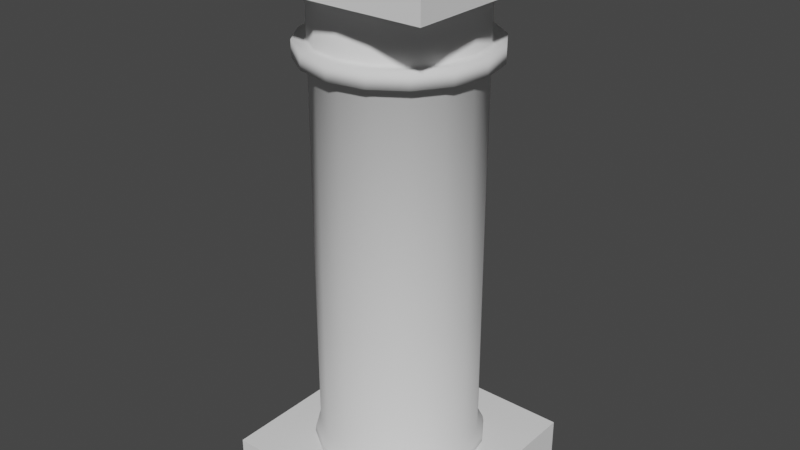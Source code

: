 # Source: 0929_RomanTuscanColumn.blend  (saved by Blender 4.2.66; exported with 4.5.12 LTS)
import bpy
from mathutils import Matrix  # noqa: F401  (used for matrix-valued properties, if any)

bpy.ops.wm.read_factory_settings(use_empty=True)
scene = bpy.context.scene
scene.name = 'Scene'

# ---- collections
col_collection = bpy.data.collections.new('Collection'); scene.collection.children.link(col_collection)

# ---- world
world_world = bpy.data.worlds.new('World'); scene.world = world_world
world_world.use_nodes = True; world_world.node_tree.nodes.clear()
_N = world_world.node_tree.nodes; _L = world_world.node_tree.links
n0 = _N.new('ShaderNodeOutputWorld'); n0.name = 'World Output'; n0.location = (300, 300)
n1 = _N.new('ShaderNodeBackground'); n1.name = 'Background'; n1.location = (10, 300)
n1.inputs[0].default_value = (0.05088, 0.05088, 0.05088, 1.0)
_L.new(n1.outputs[0], n0.inputs[0])
n0.is_active_output = True
world_world.color = (0.05088, 0.05088, 0.05088)
world_world.use_sun_shadow = False
world_world.sun_shadow_jitter_overblur = 0.0

# ---- meshes
me_cube = bpy.data.meshes.new('Cube')
me_cube.from_pydata([(-0.4426, -0.4426, -0.07207), (-0.4426, -0.4426, 0.07207), (-0.4426, 0.4426, -0.07207), (-0.4426, 0.4426, 0.07207), (0.4426, -0.4426, -0.07207), (0.4426, -0.4426, 0.07207), (0.4426, 0.4426, -0.07207), (0.4426, 0.4426, 0.07207)], [], [(0, 1, 3, 2), (2, 3, 7, 6), (6, 7, 5, 4), (4, 5, 1, 0), (2, 6, 4, 0), (7, 3, 1, 5)])
_uv = me_cube.uv_layers.new(name='UVMap')
_uv.uv.foreach_set('vector', [0.375, 0.0, 0.625, 0.0, 0.625, 0.25, 0.375, 0.25, 0.375, 0.25, 0.625, 0.25, 0.625, 0.5, 0.375, 0.5, 0.375, 0.5, 0.625, 0.5, 0.625, 0.75, 0.375, 0.75, 0.375, 0.75, 0.625, 0.75, 0.625, 1.0, 0.375, 1.0, 0.125, 0.5, 0.375, 0.5, 0.375, 0.75, 0.125, 0.75, 0.625, 0.5, 0.875, 0.5, 0.875, 0.75, 0.625, 0.75])
me_cube.update()
me_cube_001 = bpy.data.meshes.new('Cube.001')
me_cube_001.from_pydata([(-0.4426, -0.4426, -0.07207), (-0.4426, -0.4426, 0.07207), (-0.4426, 0.4426, -0.07207), (-0.4426, 0.4426, 0.07207), (0.4426, -0.4426, -0.07207), (0.4426, -0.4426, 0.07207), (0.4426, 0.4426, -0.07207), (0.4426, 0.4426, 0.07207)], [], [(0, 1, 3, 2), (2, 3, 7, 6), (6, 7, 5, 4), (4, 5, 1, 0), (2, 6, 4, 0), (7, 3, 1, 5)])
_uv = me_cube_001.uv_layers.new(name='UVMap')
_uv.uv.foreach_set('vector', [0.375, 0.0, 0.625, 0.0, 0.625, 0.25, 0.375, 0.25, 0.375, 0.25, 0.625, 0.25, 0.625, 0.5, 0.375, 0.5, 0.375, 0.5, 0.625, 0.5, 0.625, 0.75, 0.375, 0.75, 0.375, 0.75, 0.625, 0.75, 0.625, 1.0, 0.375, 1.0, 0.125, 0.5, 0.375, 0.5, 0.375, 0.75, 0.125, 0.75, 0.625, 0.5, 0.875, 0.5, 0.875, 0.75, 0.625, 0.75])
me_cube_001.update()
me_cylinder = bpy.data.meshes.new('Cylinder')
me_cylinder.from_pydata([(4.237e-09, 0.3131, 1.945), (0.1198, 0.2893, 1.945), (0.2214, 0.2214, 1.945), (0.2893, 0.1198, 1.945), (0.3131, 5.783e-09, 1.945), (0.2893, -0.1198, 1.945), (0.2214, -0.2214, 1.945), (0.1198, -0.2893, 1.945), (4.237e-09, -0.3131, 1.945), (-0.1198, -0.2893, 1.945), (-0.2214, -0.2214, 1.945), (-0.2893, -0.1198, 1.945), (-0.3131, 5.783e-09, 1.945), (-0.2893, 0.1198, 1.945), (-0.2214, 0.2214, 1.945), (-0.1198, 0.2893, 1.945), (4.237e-09, 0.3131, 0.685), (0.1198, 0.2893, 0.685), (0.2214, 0.2214, 0.685), (0.2893, 0.1198, 0.685), (0.3131, 5.783e-09, 0.685), (0.2893, -0.1198, 0.685), (0.2214, -0.2214, 0.685), (0.1198, -0.2893, 0.685), (4.237e-09, -0.3131, 0.685), (-0.1198, -0.2893, 0.685), (-0.2214, -0.2214, 0.685), (-0.2893, -0.1198, 0.685), (-0.3131, 5.783e-09, 0.685), (-0.2893, 0.1198, 0.685), (-0.2214, 0.2214, 0.685), (-0.1198, 0.2893, 0.685), (3.756e-09, 0.3649, 1.708), (3.756e-09, 0.3649, 1.647), (0.1396, 0.3371, 1.647), (0.1396, 0.3371, 1.708), (0.258, 0.258, 1.647), (0.258, 0.258, 1.708), (0.3371, 0.1396, 1.647), (0.3371, 0.1396, 1.708), (0.3649, 5.824e-09, 1.647), (0.3649, 5.824e-09, 1.708), (0.3371, -0.1396, 1.647), (0.3371, -0.1396, 1.708), (0.258, -0.258, 1.647), (0.258, -0.258, 1.708), (0.1396, -0.3371, 1.647), (0.1396, -0.3371, 1.708), (3.756e-09, -0.3649, 1.647), (3.756e-09, -0.3649, 1.708), (-0.1396, -0.3371, 1.647), (-0.1396, -0.3371, 1.708), (-0.258, -0.258, 1.647), (-0.258, -0.258, 1.708), (-0.3371, -0.1396, 1.647), (-0.3371, -0.1396, 1.708), (-0.3649, 5.824e-09, 1.647), (-0.3649, 5.824e-09, 1.708), (-0.3371, 0.1396, 1.647), (-0.3371, 0.1396, 1.708), (-0.258, 0.258, 1.647), (-0.258, 0.258, 1.708), (-0.1396, 0.3371, 1.647), (-0.1396, 0.3371, 1.708), (4.208e-09, 0.3233, 1.65), (4.237e-09, 0.3131, 1.641), (0.1198, 0.2893, 1.641), (0.1237, 0.2987, 1.65), (0.2214, 0.2214, 1.641), (0.2286, 0.2286, 1.65), (0.2893, 0.1198, 1.641), (0.2987, 0.1237, 1.65), (0.3131, 5.783e-09, 1.641), (0.3233, 5.791e-09, 1.65), (0.2893, -0.1198, 1.641), (0.2987, -0.1237, 1.65), (0.2214, -0.2214, 1.641), (0.2286, -0.2286, 1.65), (0.1198, -0.2893, 1.641), (0.1237, -0.2987, 1.65), (4.237e-09, -0.3131, 1.641), (4.208e-09, -0.3233, 1.65), (-0.1198, -0.2893, 1.641), (-0.1237, -0.2987, 1.65), (-0.2214, -0.2214, 1.641), (-0.2286, -0.2286, 1.65), (-0.2893, -0.1198, 1.641), (-0.2987, -0.1237, 1.65), (-0.3131, 5.783e-09, 1.641), (-0.3233, 5.791e-09, 1.65), (-0.2893, 0.1198, 1.641), (-0.2987, 0.1237, 1.65), (-0.2214, 0.2214, 1.641), (-0.2286, 0.2286, 1.65), (-0.1198, 0.2893, 1.641), (-0.1237, 0.2987, 1.65), (4.237e-09, 0.3131, 1.714), (4.208e-09, 0.3233, 1.704), (0.1237, 0.2987, 1.704), (0.1198, 0.2893, 1.714), (0.2286, 0.2286, 1.704), (0.2214, 0.2214, 1.714), (0.2987, 0.1237, 1.704), (0.2893, 0.1198, 1.714), (0.3233, 5.791e-09, 1.704), (0.3131, 5.783e-09, 1.714), (0.2987, -0.1237, 1.704), (0.2893, -0.1198, 1.714), (0.2286, -0.2286, 1.704), (0.2214, -0.2214, 1.714), (0.1237, -0.2987, 1.704), (0.1198, -0.2893, 1.714), (4.208e-09, -0.3233, 1.704), (4.237e-09, -0.3131, 1.714), (-0.1237, -0.2987, 1.704), (-0.1198, -0.2893, 1.714), (-0.2286, -0.2286, 1.704), (-0.2214, -0.2214, 1.714), (-0.2987, -0.1237, 1.704), (-0.2893, -0.1198, 1.714), (-0.3233, 5.791e-09, 1.704), (-0.3131, 5.783e-09, 1.714), (-0.2987, 0.1237, 1.704), (-0.2893, 0.1198, 1.714), (-0.2286, 0.2286, 1.704), (-0.2214, 0.2214, 1.714), (-0.1237, 0.2987, 1.704), (-0.1198, 0.2893, 1.714), (4.227e-09, 0.3225, 0.07436), (4.237e-09, 0.3131, 0.1508), (0.1234, 0.298, 0.07436), (0.1198, 0.2893, 0.1508), (0.2281, 0.2281, 0.07436), (0.2214, 0.2214, 0.1508), (0.298, 0.1234, 0.07436), (0.2893, 0.1198, 0.1508), (0.3225, 4.922e-09, 0.07436), (0.3131, 5.783e-09, 0.1508), (0.298, -0.1234, 0.07436), (0.2893, -0.1198, 0.1508), (0.2281, -0.2281, 0.07436), (0.2214, -0.2214, 0.1508), (0.1234, -0.298, 0.07436), (0.1198, -0.2893, 0.1508), (3.683e-09, -0.3225, 0.07436), (4.237e-09, -0.3131, 0.1508), (-0.1234, -0.298, 0.07436), (-0.1198, -0.2893, 0.1508), (-0.2281, -0.2281, 0.07436), (-0.2214, -0.2214, 0.1508), (-0.298, -0.1234, 0.07436), (-0.2893, -0.1198, 0.1508), (-0.3225, 5.465e-09, 0.07436), (-0.3131, 5.783e-09, 0.1508), (-0.298, 0.1234, 0.07436), (-0.2893, 0.1198, 0.1508), (-0.2281, 0.2281, 0.07436), (-0.2214, 0.2214, 0.1508), (-0.1234, 0.298, 0.07436), (-0.1198, 0.2893, 0.1508), (4.719e-09, 0.3365, 0.1019), (4.75e-09, 0.3332, 0.124), (0.1275, 0.3078, 0.124), (0.1288, 0.3108, 0.1019), (0.2356, 0.2356, 0.124), (0.2379, 0.2379, 0.1019), (0.3078, 0.1275, 0.124), (0.3108, 0.1288, 0.1019), (0.3332, 5.295e-09, 0.124), (0.3365, 4.966e-09, 0.1019), (0.3078, -0.1275, 0.124), (0.3108, -0.1288, 0.1019), (0.2356, -0.2356, 0.124), (0.2379, -0.2379, 0.1019), (0.1275, -0.3078, 0.124), (0.1288, -0.3108, 0.1019), (4.624e-09, -0.3332, 0.124), (4.382e-09, -0.3365, 0.1019), (-0.1275, -0.3078, 0.124), (-0.1288, -0.3108, 0.1019), (-0.2356, -0.2356, 0.124), (-0.2379, -0.2379, 0.1019), (-0.3078, -0.1275, 0.124), (-0.3108, -0.1288, 0.1019), (-0.3332, 5.379e-09, 0.124), (-0.3365, 5.263e-09, 0.1019), (-0.3078, 0.1275, 0.124), (-0.3108, 0.1288, 0.1019), (-0.2356, 0.2356, 0.124), (-0.2379, 0.2379, 0.1019), (-0.1275, 0.3078, 0.124), (-0.1288, 0.3108, 0.1019)], [], [(67, 64, 33, 34), (71, 69, 36, 38), (73, 71, 38, 40), (75, 73, 40, 42), (77, 75, 42, 44), (79, 77, 44, 46), (81, 79, 46, 48), (83, 81, 48, 50), (85, 83, 50, 52), (87, 85, 52, 54), (89, 87, 54, 56), (91, 89, 56, 58), (93, 91, 58, 60), (95, 93, 60, 62), (1, 0, 15, 14, 13, 12, 11, 10, 9, 8, 7, 6, 5, 4, 3, 2), (31, 94, 65, 16), (159, 31, 16, 129), (131, 17, 18, 133), (100, 102, 39, 37), (157, 30, 31, 159), (155, 29, 30, 157), (124, 126, 63, 61), (153, 28, 29, 155), (122, 124, 61, 59), (151, 27, 28, 153), (120, 122, 59, 57), (149, 26, 27, 151), (118, 120, 57, 55), (147, 25, 26, 149), (116, 118, 55, 53), (145, 24, 25, 147), (114, 116, 53, 51), (143, 23, 24, 145), (112, 114, 51, 49), (141, 22, 23, 143), (110, 112, 49, 47), (139, 21, 22, 141), (108, 110, 47, 45), (137, 20, 21, 139), (106, 108, 45, 43), (135, 19, 20, 137), (104, 106, 43, 41), (133, 18, 19, 135), (102, 104, 41, 39), (128, 130, 132, 134, 136, 138, 140, 142, 144, 146, 148, 150, 152, 154, 156, 158), (98, 100, 37, 35), (17, 66, 68, 18), (26, 84, 86, 27), (99, 1, 2, 101), (117, 10, 11, 119), (22, 76, 78, 23), (16, 65, 66, 17), (109, 6, 7, 111), (18, 68, 70, 19), (27, 86, 88, 28), (97, 98, 35, 32), (101, 2, 3, 103), (119, 11, 12, 121), (23, 78, 80, 24), (111, 7, 8, 113), (19, 70, 72, 20), (28, 88, 90, 29), (126, 97, 32, 63), (63, 32, 33, 62), (61, 63, 62, 60), (59, 61, 60, 58), (57, 59, 58, 56), (55, 57, 56, 54), (53, 55, 54, 52), (51, 53, 52, 50), (49, 51, 50, 48), (47, 49, 48, 46), (45, 47, 46, 44), (43, 45, 44, 42), (41, 43, 42, 40), (39, 41, 40, 38), (37, 39, 38, 36), (35, 37, 36, 34), (32, 35, 34, 33), (125, 14, 15, 127), (107, 5, 6, 109), (96, 0, 1, 99), (30, 92, 94, 31), (21, 74, 76, 22), (115, 9, 10, 117), (69, 67, 34, 36), (25, 82, 84, 26), (123, 13, 14, 125), (105, 4, 5, 107), (29, 90, 92, 30), (20, 72, 74, 21), (113, 8, 9, 115), (24, 80, 82, 25), (121, 12, 13, 123), (103, 3, 4, 105), (65, 94, 95, 64), (94, 92, 93, 95), (92, 90, 91, 93), (90, 88, 89, 91), (88, 86, 87, 89), (86, 84, 85, 87), (84, 82, 83, 85), (82, 80, 81, 83), (80, 78, 79, 81), (78, 76, 77, 79), (76, 74, 75, 77), (74, 72, 73, 75), (72, 70, 71, 73), (70, 68, 69, 71), (68, 66, 67, 69), (66, 65, 64, 67), (64, 95, 62, 33), (127, 96, 97, 126), (125, 127, 126, 124), (123, 125, 124, 122), (121, 123, 122, 120), (119, 121, 120, 118), (117, 119, 118, 116), (115, 117, 116, 114), (113, 115, 114, 112), (111, 113, 112, 110), (109, 111, 110, 108), (107, 109, 108, 106), (105, 107, 106, 104), (103, 105, 104, 102), (101, 103, 102, 100), (99, 101, 100, 98), (96, 99, 98, 97), (127, 15, 0, 96), (160, 163, 130, 128), (191, 160, 128, 158), (163, 165, 132, 130), (133, 135, 166, 164), (165, 167, 134, 132), (135, 137, 168, 166), (167, 169, 136, 134), (137, 139, 170, 168), (169, 171, 138, 136), (139, 141, 172, 170), (171, 173, 140, 138), (141, 143, 174, 172), (173, 175, 142, 140), (143, 145, 176, 174), (175, 177, 144, 142), (145, 147, 178, 176), (177, 179, 146, 144), (147, 149, 180, 178), (179, 181, 148, 146), (149, 151, 182, 180), (181, 183, 150, 148), (151, 153, 184, 182), (183, 185, 152, 150), (153, 155, 186, 184), (185, 187, 154, 152), (155, 157, 188, 186), (187, 189, 156, 154), (157, 159, 190, 188), (189, 191, 158, 156), (129, 131, 162, 161), (131, 133, 164, 162), (129, 16, 17, 131), (163, 160, 161, 162), (165, 163, 162, 164), (167, 165, 164, 166), (169, 167, 166, 168), (171, 169, 168, 170), (173, 171, 170, 172), (175, 173, 172, 174), (177, 175, 174, 176), (179, 177, 176, 178), (181, 179, 178, 180), (183, 181, 180, 182), (185, 183, 182, 184), (187, 185, 184, 186), (189, 187, 186, 188), (191, 189, 188, 190), (160, 191, 190, 161), (159, 129, 161, 190)])
me_cylinder.polygons.foreach_set('use_smooth', [True] * 178)
_uv = me_cylinder.uv_layers.new(name='UVMap')
_uv.uv.foreach_set('vector', [0.9375, 0.8286, 1.0, 0.8286, 1.0, 0.8286, 0.9375, 0.8286, 0.8125, 0.8286, 0.875, 0.8286, 0.875, 0.8286, 0.8125, 0.8286, 0.75, 0.8286, 0.8125, 0.8286, 0.8125, 0.8286, 0.75, 0.8286, 0.6875, 0.8286, 0.75, 0.8286, 0.75, 0.8286, 0.6875, 0.8286, 0.625, 0.8286, 0.6875, 0.8286, 0.6875, 0.8286, 0.625, 0.8286, 0.5625, 0.8286, 0.625, 0.8286, 0.625, 0.8286, 0.5625, 0.8286, 0.5, 0.8286, 0.5625, 0.8286, 0.5625, 0.8286, 0.5, 0.8286, 0.4375, 0.8286, 0.5, 0.8286, 0.5, 0.8286, 0.4375, 0.8286, 0.375, 0.8286, 0.4375, 0.8286, 0.4375, 0.8286, 0.375, 0.8286, 0.3125, 0.8286, 0.375, 0.8286, 0.375, 0.8286, 0.3125, 0.8286, 0.25, 0.8286, 0.3125, 0.8286, 0.3125, 0.8286, 0.25, 0.8286, 0.1875, 0.8286, 0.25, 0.8286, 0.25, 0.8286, 0.1875, 0.8286, 0.125, 0.8286, 0.1875, 0.8286, 0.1875, 0.8286, 0.125, 0.8286, 0.0625, 0.8286, 0.125, 0.8286, 0.125, 0.8286, 0.0625, 0.8286, 0.3418, 0.4717, 0.25, 0.49, 0.1582, 0.4717, 0.08029, 0.4197, 0.02827, 0.3418, 0.01, 0.25, 0.02827, 0.1582, 0.08029, 0.08029, 0.1582, 0.02827, 0.25, 0.01, 0.3418, 0.02827, 0.4197, 0.08029, 0.4717, 0.1582, 0.49, 0.25, 0.4717, 0.3418, 0.4197, 0.4197, 0.0625, 0.6667, 0.0625, 0.8269, 0.0, 0.8269, 0.0, 0.6667, 0.0625, 0.5095, 0.0625, 0.6667, 0.0, 0.6667, 0.0, 0.5095, 0.9375, 0.5095, 0.9375, 0.6667, 0.875, 0.6667, 0.875, 0.5095, 0.875, 0.8466, 0.8125, 0.8466, 0.8125, 0.8466, 0.875, 0.8466, 0.125, 0.5095, 0.125, 0.6667, 0.0625, 0.6667, 0.0625, 0.5095, 0.1875, 0.5095, 0.1875, 0.6667, 0.125, 0.6667, 0.125, 0.5095, 0.125, 0.8466, 0.0625, 0.8466, 0.0625, 0.8466, 0.125, 0.8466, 0.25, 0.5095, 0.25, 0.6667, 0.1875, 0.6667, 0.1875, 0.5095, 0.1875, 0.8466, 0.125, 0.8466, 0.125, 0.8466, 0.1875, 0.8466, 0.3125, 0.5095, 0.3125, 0.6667, 0.25, 0.6667, 0.25, 0.5095, 0.25, 0.8466, 0.1875, 0.8466, 0.1875, 0.8466, 0.25, 0.8466, 0.375, 0.5095, 0.375, 0.6667, 0.3125, 0.6667, 0.3125, 0.5095, 0.3125, 0.8466, 0.25, 0.8466, 0.25, 0.8466, 0.3125, 0.8466, 0.4375, 0.5095, 0.4375, 0.6667, 0.375, 0.6667, 0.375, 0.5095, 0.375, 0.8466, 0.3125, 0.8466, 0.3125, 0.8466, 0.375, 0.8466, 0.5, 0.5095, 0.5, 0.6667, 0.4375, 0.6667, 0.4375, 0.5095, 0.4375, 0.8466, 0.375, 0.8466, 0.375, 0.8466, 0.4375, 0.8466, 0.5625, 0.5095, 0.5625, 0.6667, 0.5, 0.6667, 0.5, 0.5095, 0.5, 0.8466, 0.4375, 0.8466, 0.4375, 0.8466, 0.5, 0.8466, 0.625, 0.5095, 0.625, 0.6667, 0.5625, 0.6667, 0.5625, 0.5095, 0.5625, 0.8466, 0.5, 0.8466, 0.5, 0.8466, 0.5625, 0.8466, 0.6875, 0.5095, 0.6875, 0.6667, 0.625, 0.6667, 0.625, 0.5095, 0.625, 0.8466, 0.5625, 0.8466, 0.5625, 0.8466, 0.625, 0.8466, 0.75, 0.5095, 0.75, 0.6667, 0.6875, 0.6667, 0.6875, 0.5095, 0.6875, 0.8466, 0.625, 0.8466, 0.625, 0.8466, 0.6875, 0.8466, 0.8125, 0.5095, 0.8125, 0.6667, 0.75, 0.6667, 0.75, 0.5095, 0.75, 0.8466, 0.6875, 0.8466, 0.6875, 0.8466, 0.75, 0.8466, 0.875, 0.5095, 0.875, 0.6667, 0.8125, 0.6667, 0.8125, 0.5095, 0.8125, 0.8466, 0.75, 0.8466, 0.75, 0.8466, 0.8125, 0.8466, 0.75, 0.4619, 0.8311, 0.4458, 0.8998, 0.3998, 0.9458, 0.3311, 0.9619, 0.25, 0.9458, 0.1689, 0.8998, 0.1002, 0.8311, 0.05423, 0.75, 0.0381, 0.6689, 0.05423, 0.6002, 0.1002, 0.5542, 0.1689, 0.5381, 0.25, 0.5542, 0.3311, 0.6002, 0.3998, 0.6689, 0.4458, 0.9375, 0.8466, 0.875, 0.8466, 0.875, 0.8466, 0.9375, 0.8466, 0.9375, 0.6667, 0.9375, 0.8269, 0.875, 0.8269, 0.875, 0.6667, 0.375, 0.6667, 0.375, 0.8269, 0.3125, 0.8269, 0.3125, 0.6667, 0.9375, 0.853, 0.9375, 1.0, 0.875, 1.0, 0.875, 0.853, 0.375, 0.853, 0.375, 1.0, 0.3125, 1.0, 0.3125, 0.853, 0.625, 0.6667, 0.625, 0.8269, 0.5625, 0.8269, 0.5625, 0.6667, 1.0, 0.6667, 1.0, 0.8269, 0.9375, 0.8269, 0.9375, 0.6667, 0.625, 0.853, 0.625, 1.0, 0.5625, 1.0, 0.5625, 0.853, 0.875, 0.6667, 0.875, 0.8269, 0.8125, 0.8269, 0.8125, 0.6667, 0.3125, 0.6667, 0.3125, 0.8269, 0.25, 0.8269, 0.25, 0.6667, 1.0, 0.8466, 0.9375, 0.8466, 0.9375, 0.8466, 1.0, 0.8466, 0.875, 0.853, 0.875, 1.0, 0.8125, 1.0, 0.8125, 0.853, 0.3125, 0.853, 0.3125, 1.0, 0.25, 1.0, 0.25, 0.853, 0.5625, 0.6667, 0.5625, 0.8269, 0.5, 0.8269, 0.5, 0.6667, 0.5625, 0.853, 0.5625, 1.0, 0.5, 1.0, 0.5, 0.853, 0.8125, 0.6667, 0.8125, 0.8269, 0.75, 0.8269, 0.75, 0.6667, 0.25, 0.6667, 0.25, 0.8269, 0.1875, 0.8269, 0.1875, 0.6667, 0.0625, 0.8466, 0.0, 0.8466, 0.0, 0.8466, 0.0625, 0.8466, 0.0625, 0.8466, 0.0, 0.8466, 0.0, 0.8286, 0.0625, 0.8286, 0.125, 0.8466, 0.0625, 0.8466, 0.0625, 0.8286, 0.125, 0.8286, 0.1875, 0.8466, 0.125, 0.8466, 0.125, 0.8286, 0.1875, 0.8286, 0.25, 0.8466, 0.1875, 0.8466, 0.1875, 0.8286, 0.25, 0.8286, 0.3125, 0.8466, 0.25, 0.8466, 0.25, 0.8286, 0.3125, 0.8286, 0.375, 0.8466, 0.3125, 0.8466, 0.3125, 0.8286, 0.375, 0.8286, 0.4375, 0.8466, 0.375, 0.8466, 0.375, 0.8286, 0.4375, 0.8286, 0.5, 0.8466, 0.4375, 0.8466, 0.4375, 0.8286, 0.5, 0.8286, 0.5625, 0.8466, 0.5, 0.8466, 0.5, 0.8286, 0.5625, 0.8286, 0.625, 0.8466, 0.5625, 0.8466, 0.5625, 0.8286, 0.625, 0.8286, 0.6875, 0.8466, 0.625, 0.8466, 0.625, 0.8286, 0.6875, 0.8286, 0.75, 0.8466, 0.6875, 0.8466, 0.6875, 0.8286, 0.75, 0.8286, 0.8125, 0.8466, 0.75, 0.8466, 0.75, 0.8286, 0.8125, 0.8286, 0.875, 0.8466, 0.8125, 0.8466, 0.8125, 0.8286, 0.875, 0.8286, 0.9375, 0.8466, 0.875, 0.8466, 0.875, 0.8286, 0.9375, 0.8286, 1.0, 0.8466, 0.9375, 0.8466, 0.9375, 0.8286, 1.0, 0.8286, 0.125, 0.853, 0.125, 1.0, 0.0625, 1.0, 0.0625, 0.853, 0.6875, 0.853, 0.6875, 1.0, 0.625, 1.0, 0.625, 0.853, 1.0, 0.853, 1.0, 1.0, 0.9375, 1.0, 0.9375, 0.853, 0.125, 0.6667, 0.125, 0.8269, 0.0625, 0.8269, 0.0625, 0.6667, 0.6875, 0.6667, 0.6875, 0.8269, 0.625, 0.8269, 0.625, 0.6667, 0.4375, 0.853, 0.4375, 1.0, 0.375, 1.0, 0.375, 0.853, 0.875, 0.8286, 0.9375, 0.8286, 0.9375, 0.8286, 0.875, 0.8286, 0.4375, 0.6667, 0.4375, 0.8269, 0.375, 0.8269, 0.375, 0.6667, 0.1875, 0.853, 0.1875, 1.0, 0.125, 1.0, 0.125, 0.853, 0.75, 0.853, 0.75, 1.0, 0.6875, 1.0, 0.6875, 0.853, 0.1875, 0.6667, 0.1875, 0.8269, 0.125, 0.8269, 0.125, 0.6667, 0.75, 0.6667, 0.75, 0.8269, 0.6875, 0.8269, 0.6875, 0.6667, 0.5, 0.853, 0.5, 1.0, 0.4375, 1.0, 0.4375, 0.853, 0.5, 0.6667, 0.5, 0.8269, 0.4375, 0.8269, 0.4375, 0.6667, 0.25, 0.853, 0.25, 1.0, 0.1875, 1.0, 0.1875, 0.853, 0.8125, 0.853, 0.8125, 1.0, 0.75, 1.0, 0.75, 0.853, 0.0, 0.8269, 0.0625, 0.8269, 0.0625, 0.8286, 0.0, 0.8286, 0.0625, 0.8269, 0.125, 0.8269, 0.125, 0.8286, 0.0625, 0.8286, 0.125, 0.8269, 0.1875, 0.8269, 0.1875, 0.8286, 0.125, 0.8286, 0.1875, 0.8269, 0.25, 0.8269, 0.25, 0.8286, 0.1875, 0.8286, 0.25, 0.8269, 0.3125, 0.8269, 0.3125, 0.8286, 0.25, 0.8286, 0.3125, 0.8269, 0.375, 0.8269, 0.375, 0.8286, 0.3125, 0.8286, 0.375, 0.8269, 0.4375, 0.8269, 0.4375, 0.8286, 0.375, 0.8286, 0.4375, 0.8269, 0.5, 0.8269, 0.5, 0.8286, 0.4375, 0.8286, 0.5, 0.8269, 0.5625, 0.8269, 0.5625, 0.8286, 0.5, 0.8286, 0.5625, 0.8269, 0.625, 0.8269, 0.625, 0.8286, 0.5625, 0.8286, 0.625, 0.8269, 0.6875, 0.8269, 0.6875, 0.8286, 0.625, 0.8286, 0.6875, 0.8269, 0.75, 0.8269, 0.75, 0.8286, 0.6875, 0.8286, 0.75, 0.8269, 0.8125, 0.8269, 0.8125, 0.8286, 0.75, 0.8286, 0.8125, 0.8269, 0.875, 0.8269, 0.875, 0.8286, 0.8125, 0.8286, 0.875, 0.8269, 0.9375, 0.8269, 0.9375, 0.8286, 0.875, 0.8286, 0.9375, 0.8269, 1.0, 0.8269, 1.0, 0.8286, 0.9375, 0.8286, 0.0, 0.8286, 0.0625, 0.8286, 0.0625, 0.8286, 0.0, 0.8286, 0.0625, 0.853, 0.0, 0.853, 0.0, 0.8466, 0.0625, 0.8466, 0.125, 0.853, 0.0625, 0.853, 0.0625, 0.8466, 0.125, 0.8466, 0.1875, 0.853, 0.125, 0.853, 0.125, 0.8466, 0.1875, 0.8466, 0.25, 0.853, 0.1875, 0.853, 0.1875, 0.8466, 0.25, 0.8466, 0.3125, 0.853, 0.25, 0.853, 0.25, 0.8466, 0.3125, 0.8466, 0.375, 0.853, 0.3125, 0.853, 0.3125, 0.8466, 0.375, 0.8466, 0.4375, 0.853, 0.375, 0.853, 0.375, 0.8466, 0.4375, 0.8466, 0.5, 0.853, 0.4375, 0.853, 0.4375, 0.8466, 0.5, 0.8466, 0.5625, 0.853, 0.5, 0.853, 0.5, 0.8466, 0.5625, 0.8466, 0.625, 0.853, 0.5625, 0.853, 0.5625, 0.8466, 0.625, 0.8466, 0.6875, 0.853, 0.625, 0.853, 0.625, 0.8466, 0.6875, 0.8466, 0.75, 0.853, 0.6875, 0.853, 0.6875, 0.8466, 0.75, 0.8466, 0.8125, 0.853, 0.75, 0.853, 0.75, 0.8466, 0.8125, 0.8466, 0.875, 0.853, 0.8125, 0.853, 0.8125, 0.8466, 0.875, 0.8466, 0.9375, 0.853, 0.875, 0.853, 0.875, 0.8466, 0.9375, 0.8466, 1.0, 0.853, 0.9375, 0.853, 0.9375, 0.8466, 1.0, 0.8466, 0.0625, 0.853, 0.0625, 1.0, 0.0, 1.0, 0.0, 0.853, 0.751, 0.4789, 0.8367, 0.4618, 0.8311, 0.4458, 0.75, 0.4619, 0.6633, 0.4618, 0.749, 0.4789, 0.75, 0.4619, 0.6689, 0.4458, 0.8385, 0.4611, 0.9112, 0.4125, 0.8998, 0.3998, 0.8311, 0.4458, 0.875, 0.5095, 0.8125, 0.5095, 0.8132, 0.5034, 0.8743, 0.5034, 0.9125, 0.4112, 0.9611, 0.3385, 0.9458, 0.3311, 0.8998, 0.3998, 0.8125, 0.5095, 0.75, 0.5095, 0.7507, 0.5034, 0.8118, 0.5034, 0.9618, 0.3367, 0.9789, 0.251, 0.9619, 0.25, 0.9458, 0.3311, 0.75, 0.5095, 0.6875, 0.5095, 0.6882, 0.5034, 0.7493, 0.5034, 0.9789, 0.249, 0.9618, 0.1633, 0.9458, 0.1689, 0.9619, 0.25, 0.6875, 0.5095, 0.625, 0.5095, 0.6257, 0.5034, 0.6868, 0.5034, 0.9611, 0.1615, 0.9125, 0.08883, 0.8998, 0.1002, 0.9458, 0.1689, 0.625, 0.5095, 0.5625, 0.5095, 0.5632, 0.5034, 0.6243, 0.5034, 0.9112, 0.08747, 0.8385, 0.03891, 0.8311, 0.05423, 0.8998, 0.1002, 0.5625, 0.5095, 0.5, 0.5095, 0.5007, 0.5034, 0.5618, 0.5034, 0.8367, 0.03817, 0.751, 0.02112, 0.75, 0.0381, 0.8311, 0.05423, 0.5, 0.5095, 0.4375, 0.5095, 0.4382, 0.5034, 0.4993, 0.5034, 0.749, 0.02112, 0.6633, 0.03817, 0.6689, 0.05423, 0.75, 0.0381, 0.4375, 0.5095, 0.375, 0.5095, 0.3757, 0.5034, 0.4368, 0.5034, 0.6615, 0.03891, 0.5888, 0.08747, 0.6002, 0.1002, 0.6689, 0.05423, 0.375, 0.5095, 0.3125, 0.5095, 0.3132, 0.5034, 0.3743, 0.5034, 0.5875, 0.08883, 0.5389, 0.1615, 0.5542, 0.1689, 0.6002, 0.1002, 0.3125, 0.5095, 0.25, 0.5095, 0.2507, 0.5034, 0.3118, 0.5034, 0.5382, 0.1633, 0.5211, 0.249, 0.5381, 0.25, 0.5542, 0.1689, 0.25, 0.5095, 0.1875, 0.5095, 0.1882, 0.5034, 0.2493, 0.5034, 0.5211, 0.251, 0.5382, 0.3367, 0.5542, 0.3311, 0.5381, 0.25, 0.1875, 0.5095, 0.125, 0.5095, 0.1257, 0.5034, 0.1868, 0.5034, 0.5389, 0.3385, 0.5875, 0.4112, 0.6002, 0.3998, 0.5542, 0.3311, 0.125, 0.5095, 0.0625, 0.5095, 0.06319, 0.5034, 0.1243, 0.5034, 0.5888, 0.4125, 0.6615, 0.4611, 0.6689, 0.4458, 0.6002, 0.3998, 1.0, 0.5095, 0.9375, 0.5095, 0.9382, 0.5034, 0.9993, 0.5034, 0.9375, 0.5095, 0.875, 0.5095, 0.8757, 0.5034, 0.9368, 0.5034, 1.0, 0.5095, 1.0, 0.6667, 0.9375, 0.6667, 0.9375, 0.5095, 0.8367, 0.4618, 0.751, 0.4789, 0.7523, 0.4895, 0.8395, 0.4722, 0.9112, 0.4125, 0.8385, 0.4611, 0.8438, 0.4704, 0.9177, 0.421, 0.9611, 0.3385, 0.9125, 0.4112, 0.921, 0.4177, 0.9704, 0.3438, 0.9789, 0.251, 0.9618, 0.3367, 0.9722, 0.3395, 0.9895, 0.2523, 0.9618, 0.1633, 0.9789, 0.249, 0.9895, 0.2477, 0.9722, 0.1605, 0.9125, 0.08883, 0.9611, 0.1615, 0.9704, 0.1562, 0.921, 0.08227, 0.8385, 0.03891, 0.9112, 0.08747, 0.9177, 0.07898, 0.8438, 0.02959, 0.751, 0.02112, 0.8367, 0.03817, 0.8395, 0.02781, 0.7523, 0.01046, 0.6633, 0.03817, 0.749, 0.02112, 0.7477, 0.01046, 0.6605, 0.02781, 0.5888, 0.08747, 0.6615, 0.03891, 0.6562, 0.02959, 0.5823, 0.07898, 0.5389, 0.1615, 0.5875, 0.08883, 0.579, 0.08227, 0.5296, 0.1562, 0.5211, 0.249, 0.5382, 0.1633, 0.5278, 0.1605, 0.5105, 0.2477, 0.5382, 0.3367, 0.5211, 0.251, 0.5105, 0.2523, 0.5278, 0.3395, 0.5875, 0.4112, 0.5389, 0.3385, 0.5296, 0.3438, 0.579, 0.4177, 0.6615, 0.4611, 0.5888, 0.4125, 0.5823, 0.421, 0.6562, 0.4704, 0.749, 0.4789, 0.6633, 0.4618, 0.6605, 0.4722, 0.7477, 0.4895, 0.0625, 0.5095, 0.0, 0.5095, 0.0006897, 0.5034, 0.06181, 0.5034])
me_cylinder.update()

# ---- objects
ob_cube = bpy.data.objects.new('Cube', me_cube)
ob_cube_001 = bpy.data.objects.new('Cube.001', me_cube_001)
ob_cylinder = bpy.data.objects.new('Cylinder', me_cylinder)

# ---- transforms, parenting, visibility, modifiers, constraints
ob_cube.location = (0.0, 0.0, 0.0)
ob_cube_001.location = (0.0, 0.0, 2.0)
ob_cylinder.location = (0.0, 0.0, 0.0)

# ---- collection membership
col_collection.objects.link(ob_cube)
col_collection.objects.link(ob_cube_001)
col_collection.objects.link(ob_cylinder)

# ---- scene / render settings (as saved in the file)
scene.frame_start = 1; scene.frame_end = 250; scene.frame_set(1)
scene.render.engine = 'BLENDER_EEVEE_NEXT'
scene.view_settings.view_transform = 'Filmic'
bpy.context.view_layer.update()

# ---- added for rendering (the .blend has no active camera and no usable light): camera, sun
cam_auto = bpy.data.cameras.new('AutoCamera')
cam_auto.lens = 50.0
cam_auto.sensor_width = 36.0
cam_auto.clip_end = 1000.0
ob_auto_camera = bpy.data.objects.new('AutoCamera', cam_auto)
scene.collection.objects.link(ob_auto_camera)
ob_auto_camera.location = (2.29719, -2.75663, 2.83776)
ob_auto_camera.rotation_euler = (1.09748, -7.21219e-08, 0.694738)
scene.camera = ob_auto_camera
light_auto_sun = bpy.data.lights.new('AutoSun', 'SUN')
light_auto_sun.energy = 3.0
light_auto_sun.angle = 0.0523599
ob_auto_sun = bpy.data.objects.new('AutoSun', light_auto_sun)
scene.collection.objects.link(ob_auto_sun)
ob_auto_sun.rotation_euler = (0.872665, 0.174533, 0.523599)
bpy.context.view_layer.update()

